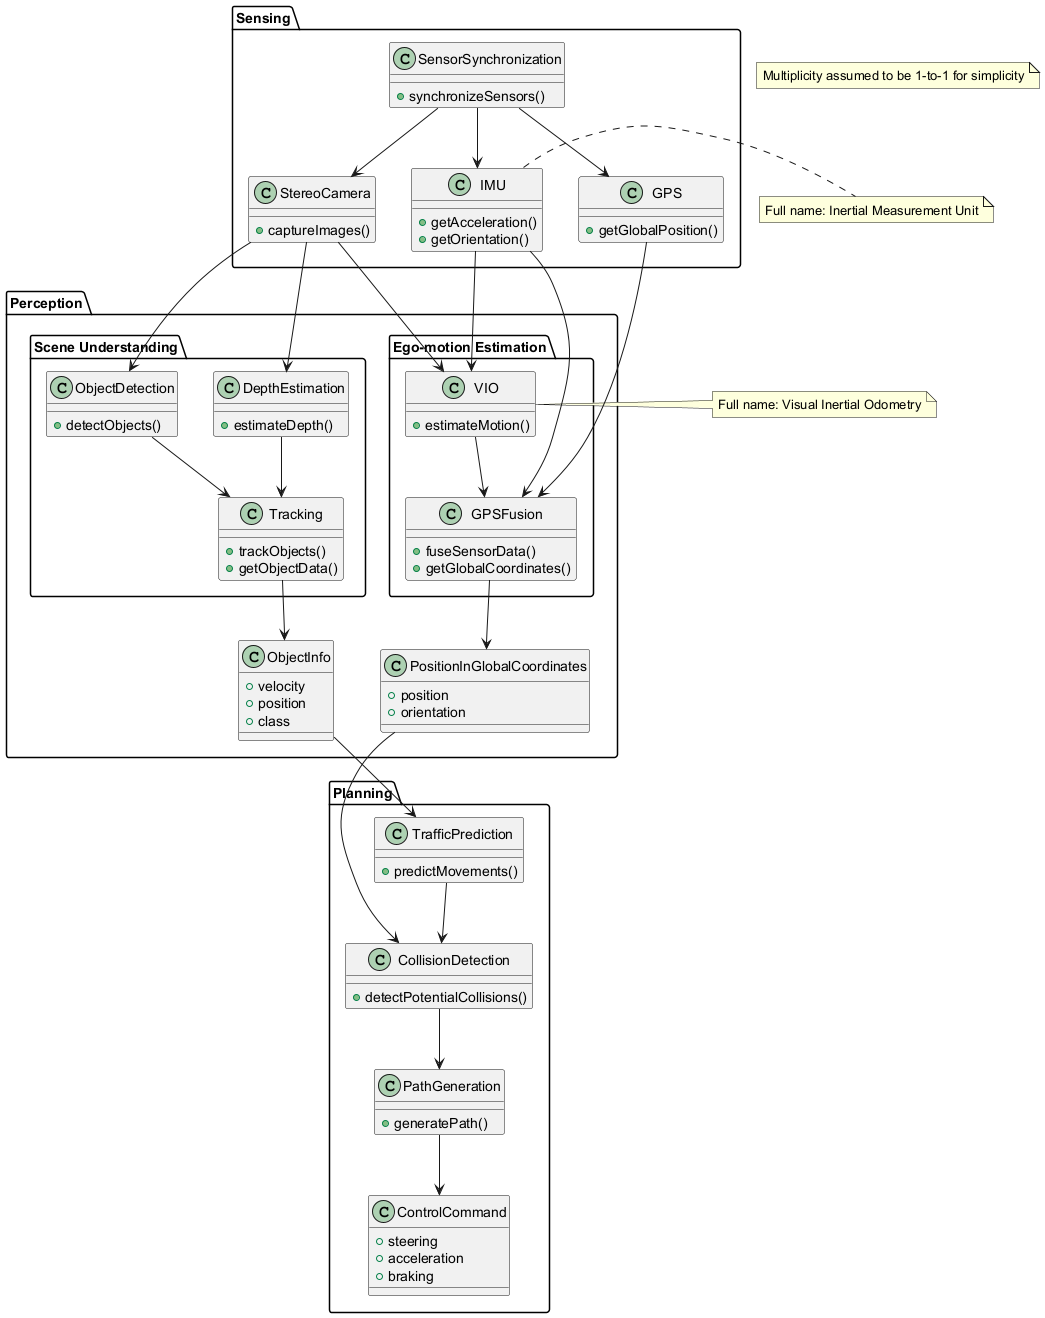

The diagram above was rendered by PlantUML. Its source (embedded in the PNG):
@startuml
package "Sensing" {
  class SensorSynchronization {
    + synchronizeSensors()
  }
  
  class GPS {
    + getGlobalPosition()
  }
  
  class IMU {
    + getAcceleration()
    + getOrientation()
  }
  
  class StereoCamera {
    + captureImages()
  }
}

package "Perception" {
  package "Ego-motion Estimation" {
    class VIO {
      + estimateMotion()
    }
    
    class GPSFusion {
      + fuseSensorData()
      + getGlobalCoordinates()
    }
  }
  
  package "Scene Understanding" {
    class DepthEstimation {
      + estimateDepth()
    }
    
    class ObjectDetection {
      + detectObjects()
    }
    
    class Tracking {
      + trackObjects()
      + getObjectData()
    }
  }
  
  class PositionInGlobalCoordinates {
    + position
    + orientation
  }
  
  class ObjectInfo {
    + velocity
    + position
    + class
  }
}

package "Planning" {
  class CollisionDetection {
    + detectPotentialCollisions()
  }
  
  class TrafficPrediction {
    + predictMovements()
  }
  
  class PathGeneration {
    + generatePath()
  }
  
  class ControlCommand {
    + steering
    + acceleration
    + braking
  }
}

SensorSynchronization --> GPS
SensorSynchronization --> IMU
SensorSynchronization --> StereoCamera

GPS --> GPSFusion
IMU --> VIO
IMU --> GPSFusion
StereoCamera --> VIO
StereoCamera --> DepthEstimation
StereoCamera --> ObjectDetection

VIO --> GPSFusion
GPSFusion --> PositionInGlobalCoordinates

ObjectDetection --> Tracking
DepthEstimation --> Tracking
Tracking --> ObjectInfo

PositionInGlobalCoordinates --> CollisionDetection
ObjectInfo --> TrafficPrediction
TrafficPrediction --> CollisionDetection
CollisionDetection --> PathGeneration
PathGeneration --> ControlCommand

note right of IMU
  Full name: Inertial Measurement Unit
end note

note right of VIO
  Full name: Visual Inertial Odometry
end note

note "Multiplicity assumed to be 1-to-1 for simplicity" as N1
@enduml